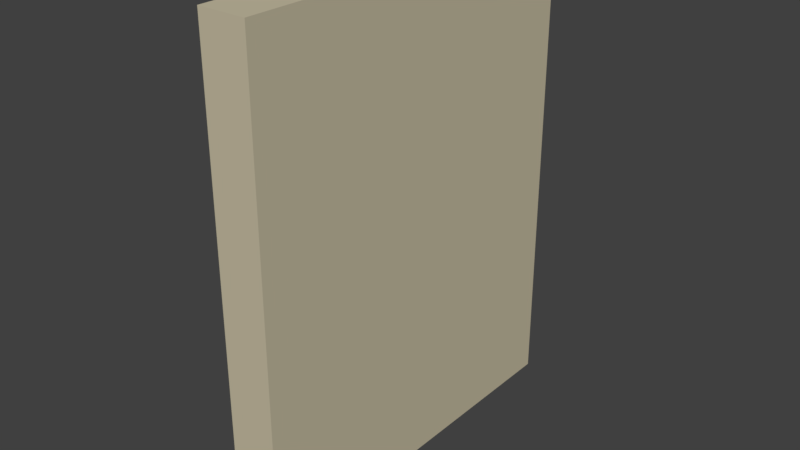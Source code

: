 # Source: LODA_SM_Wall_2x2.5x0.25.blend  (saved by Blender 2.78.0; exported with 4.5.12 LTS)
import bpy
from mathutils import Matrix  # noqa: F401  (used for matrix-valued properties, if any)

bpy.ops.wm.read_factory_settings(use_empty=True)
scene = bpy.context.scene
scene.name = 'Scene'

# ---- collections
col_collection_1 = bpy.data.collections.new('Collection 1'); scene.collection.children.link(col_collection_1)

# ---- materials (node trees are filled in below, after node groups)
mat_house_paint_lower = bpy.data.materials.new('House Paint Lower')
mat_house_paint_lower.alpha_threshold = 0.0
mat_house_paint_lower.roughness = 0.5

# ---- material node trees
mat_house_paint_lower.use_nodes = True; mat_house_paint_lower.node_tree.nodes.clear()
_N = mat_house_paint_lower.node_tree.nodes; _L = mat_house_paint_lower.node_tree.links
n0 = _N.new('ShaderNodeOutputMaterial'); n0.name = 'Material Output'; n0.location = (300, 300)
n1 = _N.new('ShaderNodeBsdfDiffuse'); n1.name = 'Diffuse BSDF'; n1.location = (10, 300)
n1.inputs[0].default_value = (0.5776, 0.521, 0.3712, 1.0)
_L.new(n1.outputs[0], n0.inputs[0])
n0.is_active_output = True

# ---- world
world_world = bpy.data.worlds.new('World'); scene.world = world_world
world_world.color = (0.05088, 0.05088, 0.05088)
world_world.use_sun_shadow = False
world_world.sun_shadow_jitter_overblur = 0.0
world_world.cycles.sampling_method = 'MANUAL'

# ---- meshes
me_wall_2x2_5x_25 = bpy.data.meshes.new('Wall 2x2.5x.25')
me_wall_2x2_5x_25.from_pydata([(0.0, 0.0, 0.0), (0.0, 0.0, 2.5), (0.0, 0.0, 1.5), (0.0, 2.0, 2.5), (0.0, 0.0, 2.25), (0.0, 2.0, 0.0), (0.0, 0.0, 0.75), (0.25, 2.0, 2.5), (0.25, 0.0, 2.5), (0.25, 0.0, 2.25), (0.25, 2.0, 0.0), (0.25, 0.0, 0.75), (0.25, 0.0, 1.5), (0.25, 0.0, 0.0)], [], [(3, 7, 10, 5), (6, 0, 13, 11), (2, 6, 11, 12), (7, 8, 13, 10), (4, 2, 12, 9), (0, 5, 10, 13), (3, 1, 8, 7), (1, 4, 9, 8), (3, 5, 0, 1)])
me_wall_2x2_5x_25.materials.append(mat_house_paint_lower)
me_wall_2x2_5x_25.use_remesh_preserve_volume = False
me_wall_2x2_5x_25.use_remesh_preserve_attributes = False
me_wall_2x2_5x_25.use_mirror_vertex_groups = False
me_wall_2x2_5x_25.update()

# ---- objects
ob_sm_wall_2x2_5x0_25 = bpy.data.objects.new('SM_Wall_2x2.5x0.25', me_wall_2x2_5x_25)

# ---- transforms, parenting, visibility, modifiers, constraints
ob_sm_wall_2x2_5x0_25.location = (0.004772, 0.002612, -0.006643)
ob_sm_wall_2x2_5x0_25.lineart.crease_threshold = 0.0

# ---- collection membership
col_collection_1.objects.link(ob_sm_wall_2x2_5x0_25)

# ---- scene / render settings (as saved in the file)
scene.frame_start = 1; scene.frame_end = 250; scene.frame_set(1)
scene.render.engine = 'CYCLES'
scene.render.resolution_percentage = 50
scene.render.dither_intensity = 0.0
scene.cycles.use_denoising = False
scene.cycles.samples = 128
scene.cycles.sampling_pattern = 'TABULATED_SOBOL'
scene.cycles.light_sampling_threshold = 0.0
scene.cycles.use_adaptive_sampling = False
scene.cycles.use_light_tree = False
scene.cycles.blur_glossy = 0.0
scene.cycles.sample_clamp_indirect = 0.0
scene.view_settings.view_transform = 'Standard'
bpy.context.view_layer.update()

# ---- added for rendering (the .blend has no active camera and no usable light): camera, sun
cam_auto = bpy.data.cameras.new('AutoCamera')
cam_auto.lens = 50.0
cam_auto.sensor_width = 36.0
cam_auto.clip_end = 1000.0
ob_auto_camera = bpy.data.objects.new('AutoCamera', cam_auto)
scene.collection.objects.link(ob_auto_camera)
ob_auto_camera.location = (3.10095, -2.56281, 3.6203)
ob_auto_camera.rotation_euler = (1.09748, -7.21219e-08, 0.694738)
scene.camera = ob_auto_camera
light_auto_sun = bpy.data.lights.new('AutoSun', 'SUN')
light_auto_sun.energy = 3.0
light_auto_sun.angle = 0.0523599
ob_auto_sun = bpy.data.objects.new('AutoSun', light_auto_sun)
scene.collection.objects.link(ob_auto_sun)
ob_auto_sun.rotation_euler = (0.872665, 0.174533, 0.523599)
bpy.context.view_layer.update()
